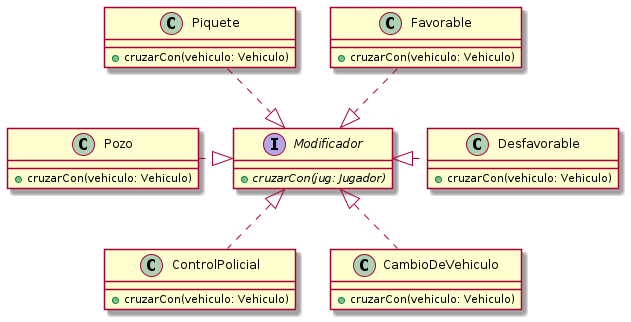

The diagram above was rendered by PlantUML. Its source (embedded in the PNG):
@startuml interface-modificador

interface Modificador {
    + {abstract} cruzarCon(jug: Jugador)
}

class Pozo {
    + cruzarCon(vehiculo: Vehiculo)
}

class ControlPolicial {
    + cruzarCon(vehiculo: Vehiculo)
}

class Piquete {
    + cruzarCon(vehiculo: Vehiculo)
}

class Favorable {
    + cruzarCon(vehiculo: Vehiculo)
}

class Desfavorable {
    + cruzarCon(vehiculo: Vehiculo)
}

class CambioDeVehiculo {
    + cruzarCon(vehiculo: Vehiculo)
}

Favorable ..|> Modificador
Desfavorable .left.|> Modificador
CambioDeVehiculo .up.|> Modificador
Pozo .right.|> Modificador
Piquete ..|> Modificador
ControlPolicial .up.|> Modificador

@enduml